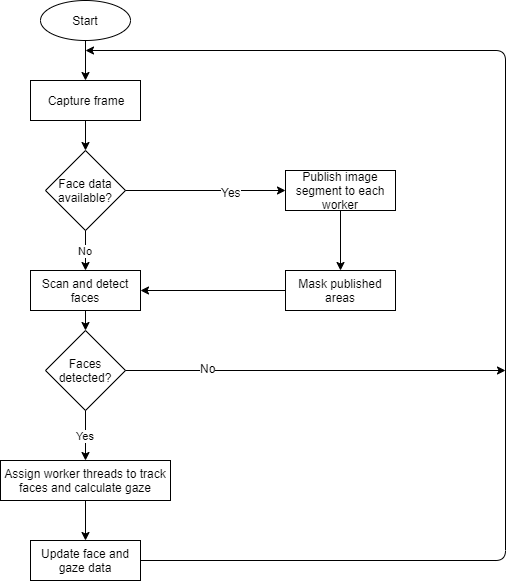

The diagram above was exported from draw.io. Its source (the exported page's mxGraphModel, read from the mxfile embedded in the PNG):
<mxGraphModel dx="1422" dy="794" grid="1" gridSize="10" guides="1" tooltips="1" connect="1" arrows="1" fold="1" page="1" pageScale="1" pageWidth="850" pageHeight="1100" math="0" shadow="0">
  <root>
    <mxCell id="0" />
    <mxCell id="1" parent="0" />
    <mxCell id="wUNJiJWBiV69pQa6-S8A-1" value="Start" style="ellipse;whiteSpace=wrap;html=1;" vertex="1" parent="1">
      <mxGeometry x="155" y="40" width="90" height="40" as="geometry" />
    </mxCell>
    <mxCell id="wUNJiJWBiV69pQa6-S8A-3" value="Capture frame" style="rounded=0;whiteSpace=wrap;html=1;" vertex="1" parent="1">
      <mxGeometry x="145" y="120" width="110" height="40" as="geometry" />
    </mxCell>
    <mxCell id="wUNJiJWBiV69pQa6-S8A-4" value="Scan and detect faces" style="rounded=0;whiteSpace=wrap;html=1;" vertex="1" parent="1">
      <mxGeometry x="145" y="310" width="110" height="40" as="geometry" />
    </mxCell>
    <mxCell id="wUNJiJWBiV69pQa6-S8A-5" value="Update face and gaze data" style="rounded=0;whiteSpace=wrap;html=1;" vertex="1" parent="1">
      <mxGeometry x="145" y="580" width="110" height="40" as="geometry" />
    </mxCell>
    <mxCell id="wUNJiJWBiV69pQa6-S8A-6" value="Assign worker threads to track faces and calculate gaze" style="rounded=0;whiteSpace=wrap;html=1;" vertex="1" parent="1">
      <mxGeometry x="115" y="500" width="170" height="40" as="geometry" />
    </mxCell>
    <mxCell id="wUNJiJWBiV69pQa6-S8A-9" value="Face data available?" style="rhombus;whiteSpace=wrap;html=1;" vertex="1" parent="1">
      <mxGeometry x="160" y="190" width="80" height="80" as="geometry" />
    </mxCell>
    <mxCell id="wUNJiJWBiV69pQa6-S8A-10" value="No" style="endArrow=classic;html=1;entryX=0.5;entryY=0;entryDx=0;entryDy=0;exitX=0.5;exitY=1;exitDx=0;exitDy=0;" edge="1" parent="1" source="wUNJiJWBiV69pQa6-S8A-9" target="wUNJiJWBiV69pQa6-S8A-4">
      <mxGeometry width="50" height="50" relative="1" as="geometry">
        <mxPoint x="120" y="560" as="sourcePoint" />
        <mxPoint x="170" y="510" as="targetPoint" />
      </mxGeometry>
    </mxCell>
    <mxCell id="wUNJiJWBiV69pQa6-S8A-11" value="Publish image segment to each worker" style="rounded=0;whiteSpace=wrap;html=1;" vertex="1" parent="1">
      <mxGeometry x="400" y="210" width="110" height="40" as="geometry" />
    </mxCell>
    <mxCell id="wUNJiJWBiV69pQa6-S8A-12" value="Mask published areas" style="rounded=0;whiteSpace=wrap;html=1;" vertex="1" parent="1">
      <mxGeometry x="400" y="310" width="110" height="40" as="geometry" />
    </mxCell>
    <mxCell id="wUNJiJWBiV69pQa6-S8A-14" value="" style="endArrow=classic;html=1;entryX=0;entryY=0.5;entryDx=0;entryDy=0;exitX=1;exitY=0.5;exitDx=0;exitDy=0;" edge="1" parent="1" source="wUNJiJWBiV69pQa6-S8A-9" target="wUNJiJWBiV69pQa6-S8A-11">
      <mxGeometry width="50" height="50" relative="1" as="geometry">
        <mxPoint x="120" y="560" as="sourcePoint" />
        <mxPoint x="170" y="510" as="targetPoint" />
      </mxGeometry>
    </mxCell>
    <mxCell id="wUNJiJWBiV69pQa6-S8A-27" value="Yes" style="text;html=1;align=center;verticalAlign=middle;resizable=0;points=[];labelBackgroundColor=#ffffff;" vertex="1" connectable="0" parent="wUNJiJWBiV69pQa6-S8A-14">
      <mxGeometry x="0.3125" y="-1" relative="1" as="geometry">
        <mxPoint as="offset" />
      </mxGeometry>
    </mxCell>
    <mxCell id="wUNJiJWBiV69pQa6-S8A-15" value="" style="endArrow=classic;html=1;entryX=0.5;entryY=0;entryDx=0;entryDy=0;" edge="1" parent="1" source="wUNJiJWBiV69pQa6-S8A-11" target="wUNJiJWBiV69pQa6-S8A-12">
      <mxGeometry width="50" height="50" relative="1" as="geometry">
        <mxPoint x="120" y="560" as="sourcePoint" />
        <mxPoint x="170" y="510" as="targetPoint" />
      </mxGeometry>
    </mxCell>
    <mxCell id="wUNJiJWBiV69pQa6-S8A-17" value="" style="endArrow=classic;html=1;entryX=1;entryY=0.5;entryDx=0;entryDy=0;" edge="1" parent="1" source="wUNJiJWBiV69pQa6-S8A-12" target="wUNJiJWBiV69pQa6-S8A-4">
      <mxGeometry width="50" height="50" relative="1" as="geometry">
        <mxPoint x="120" y="560" as="sourcePoint" />
        <mxPoint x="170" y="510" as="targetPoint" />
      </mxGeometry>
    </mxCell>
    <mxCell id="wUNJiJWBiV69pQa6-S8A-18" value="Faces detected?" style="rhombus;whiteSpace=wrap;html=1;" vertex="1" parent="1">
      <mxGeometry x="160" y="370" width="80" height="80" as="geometry" />
    </mxCell>
    <mxCell id="wUNJiJWBiV69pQa6-S8A-19" value="" style="endArrow=classic;html=1;entryX=0.5;entryY=0;entryDx=0;entryDy=0;" edge="1" parent="1" source="wUNJiJWBiV69pQa6-S8A-4" target="wUNJiJWBiV69pQa6-S8A-18">
      <mxGeometry width="50" height="50" relative="1" as="geometry">
        <mxPoint x="120" y="620" as="sourcePoint" />
        <mxPoint x="170" y="570" as="targetPoint" />
      </mxGeometry>
    </mxCell>
    <mxCell id="wUNJiJWBiV69pQa6-S8A-20" value="Yes" style="endArrow=classic;html=1;exitX=0.5;exitY=1;exitDx=0;exitDy=0;entryX=0.5;entryY=0;entryDx=0;entryDy=0;" edge="1" parent="1" source="wUNJiJWBiV69pQa6-S8A-18" target="wUNJiJWBiV69pQa6-S8A-6">
      <mxGeometry width="50" height="50" relative="1" as="geometry">
        <mxPoint x="120" y="620" as="sourcePoint" />
        <mxPoint x="170" y="570" as="targetPoint" />
      </mxGeometry>
    </mxCell>
    <mxCell id="wUNJiJWBiV69pQa6-S8A-21" value="" style="endArrow=classic;html=1;entryX=0.5;entryY=0;entryDx=0;entryDy=0;exitX=0.5;exitY=1;exitDx=0;exitDy=0;" edge="1" parent="1" source="wUNJiJWBiV69pQa6-S8A-6" target="wUNJiJWBiV69pQa6-S8A-5">
      <mxGeometry width="50" height="50" relative="1" as="geometry">
        <mxPoint x="120" y="670" as="sourcePoint" />
        <mxPoint x="170" y="620" as="targetPoint" />
      </mxGeometry>
    </mxCell>
    <mxCell id="wUNJiJWBiV69pQa6-S8A-22" value="" style="edgeStyle=segmentEdgeStyle;endArrow=classic;html=1;exitX=1;exitY=0.5;exitDx=0;exitDy=0;" edge="1" parent="1" source="wUNJiJWBiV69pQa6-S8A-5">
      <mxGeometry width="50" height="50" relative="1" as="geometry">
        <mxPoint x="120" y="670" as="sourcePoint" />
        <mxPoint x="200" y="90" as="targetPoint" />
        <Array as="points">
          <mxPoint x="620" y="600" />
          <mxPoint x="620" y="90" />
        </Array>
      </mxGeometry>
    </mxCell>
    <mxCell id="wUNJiJWBiV69pQa6-S8A-23" value="" style="endArrow=classic;html=1;entryX=0.5;entryY=0;entryDx=0;entryDy=0;exitX=0.5;exitY=1;exitDx=0;exitDy=0;" edge="1" parent="1" source="wUNJiJWBiV69pQa6-S8A-1" target="wUNJiJWBiV69pQa6-S8A-3">
      <mxGeometry width="50" height="50" relative="1" as="geometry">
        <mxPoint x="120" y="670" as="sourcePoint" />
        <mxPoint x="170" y="620" as="targetPoint" />
      </mxGeometry>
    </mxCell>
    <mxCell id="wUNJiJWBiV69pQa6-S8A-24" value="" style="endArrow=classic;html=1;entryX=0.5;entryY=0;entryDx=0;entryDy=0;" edge="1" parent="1" source="wUNJiJWBiV69pQa6-S8A-3" target="wUNJiJWBiV69pQa6-S8A-9">
      <mxGeometry width="50" height="50" relative="1" as="geometry">
        <mxPoint x="120" y="670" as="sourcePoint" />
        <mxPoint x="170" y="620" as="targetPoint" />
      </mxGeometry>
    </mxCell>
    <mxCell id="wUNJiJWBiV69pQa6-S8A-26" value="" style="endArrow=classic;html=1;exitX=1;exitY=0.5;exitDx=0;exitDy=0;" edge="1" parent="1" source="wUNJiJWBiV69pQa6-S8A-18">
      <mxGeometry width="50" height="50" relative="1" as="geometry">
        <mxPoint x="120" y="670" as="sourcePoint" />
        <mxPoint x="620" y="410" as="targetPoint" />
      </mxGeometry>
    </mxCell>
    <mxCell id="wUNJiJWBiV69pQa6-S8A-28" value="No" style="text;html=1;align=center;verticalAlign=middle;resizable=0;points=[];labelBackgroundColor=#ffffff;" vertex="1" connectable="0" parent="wUNJiJWBiV69pQa6-S8A-26">
      <mxGeometry x="-0.5684" y="3" relative="1" as="geometry">
        <mxPoint as="offset" />
      </mxGeometry>
    </mxCell>
  </root>
</mxGraphModel>